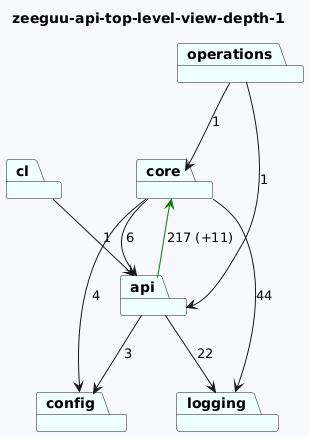

The diagram above was rendered by PlantUML. Its source (embedded in the PNG):
@startuml
skinparam backgroundColor GhostWhite
title zeeguu-api-top-level-view-depth-1
package "config" #Azure
package "cl" #Azure
package "core" #Azure
package "api" #Azure
package "logging" #Azure
package "operations" #Azure

"cl"-->"api"  : 1
"core"-->"logging"  : 44
"core"-->"api"  : 6
"core"-->"config"  : 4
"api"-->"logging"  : 22
"api"-->"config"  : 3
"api"-->"core" #Green : 217 (+11)

"operations"-->"api"  : 1
"operations"-->"core"  : 1
@enduml